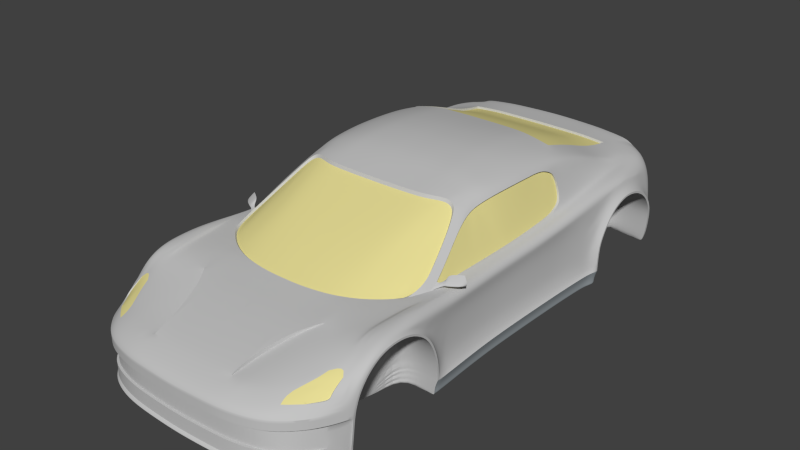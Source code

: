# Source: car4.blend  (saved by Blender 4.2.66; exported with 4.5.12 LTS)
import bpy
from mathutils import Matrix  # noqa: F401  (used for matrix-valued properties, if any)

bpy.ops.wm.read_factory_settings(use_empty=True)
scene = bpy.context.scene
scene.name = 'Scene'

# ---- materials (node trees are filled in below, after node groups)
mat_material___eeeeee___primary = bpy.data.materials.new('Material [#eeeeee] [primary]')
mat_material___eeeeee___primary.alpha_threshold = 0.0
mat_material___eeeeee___primary.use_transparent_shadow = False
mat_material___eeeeee___primary.diffuse_color = (0.5488, 0.5488, 0.5488, 1.0)
mat_material___eeeeee___primary.roughness = 0.5
mat_other___ffff00 = bpy.data.materials.new('other [#FFFF00]')
mat_other___ffff00.alpha_threshold = 0.0
mat_other___ffff00.use_transparent_shadow = False
mat_other___ffff00.diffuse_color = (0.8, 0.7246, 0.3039, 1.0)
mat_other___ffff00.roughness = 0.5
mat_other___ffff00.specular_intensity = 0.0
mat_metal___dddddd = bpy.data.materials.new('metal [#dddddd]')
mat_metal___dddddd.alpha_threshold = 0.0
mat_metal___dddddd.use_transparent_shadow = False
mat_metal___dddddd.diffuse_color = (0.3335, 0.3708, 0.3931, 1.0)
mat_metal___dddddd.roughness = 0.5
mat_metal___dddddd.specular_intensity = 1.0

# ---- material node trees

# ---- world
world_world = bpy.data.worlds.new('World'); scene.world = world_world
world_world.color = (0.05088, 0.05088, 0.05088)
world_world.use_sun_shadow = False
world_world.sun_shadow_jitter_overblur = 0.0
world_world.cycles.sampling_method = 'NONE'
world_world.cycles.sample_map_resolution = 256

# ---- meshes
me_chassis = bpy.data.meshes.new('chassis')
me_chassis.from_pydata([(0.8426, -1.036, 0.3357), (0.8426, -1.176, 0.3363), (0.8426, -1.331, 0.2571), (0.8426, -1.392, 0.1885), (0.8222, -1.445, -0.1783), (0.8438, -0.7681, 0.04228), (0.8426, -0.8205, 0.1906), (0.8426, -0.9133, 0.2835), (0.8079, 0.4462, 0.3487), (-0.0001149, -1.064, 0.3651), (-0.0005289, -1.314, 0.3225), (0.2924, -1.867, 0.05741), (0.8426, -1.44, 0.05535), (0.8752, 1.439, 0.1449), (0.8789, 0.7971, 0.04974), (0.8789, 1.37, 0.2416), (0.8789, 1.254, 0.314), (0.8789, 1.126, 0.3391), (0.8789, 0.8923, 0.2353), (0.8789, 0.8176, 0.1262), (-3.822e-06, -0.3002, 0.691), (1.403e-06, -0.003267, 0.7716), (-5.145e-05, 0.1895, 0.7895), (-6.182e-06, 0.5829, 0.7649), (0.7769, 0.7197, 0.4044), (0.7554, -0.2435, 0.3434), (0.7824, 0.9309, 0.4272), (-1.465e-05, -1.878, 0.05629), (0.8789, 0.7919, -0.08541), (0.8489, 0.8668, 0.2613), (0.8457, 1.489, 0.06898), (0.7635, 0.1727, 0.356), (0.376, -0.0004273, 0.7583), (0.7898, -1.545, -0.1774), (0.7656, -1.619, -0.1895), (-0.0004003, -1.522, 0.2755), (-0.0002718, -1.684, 0.229), (-0.0001432, -1.815, 0.1719), (0.2919, -1.039, 0.3658), (0.2919, -1.307, 0.3236), (0.292, -1.516, 0.2755), (0.2921, -1.676, 0.229), (0.2923, -1.807, 0.1719), (0.8344, -1.445, -0.08966), (0.8438, -0.7614, -0.06798), (0.1242, -1.064, 0.3651), (0.5923, -0.8705, 0.3658), (0.6812, -0.7263, 0.3658), (0.7226, -0.4651, 0.3527), (0.7915, -0.7263, 0.3527), (0.805, -0.9034, 0.3663), (0.7928, 0.4462, 0.3638), (0.8142, -0.2435, -0.06798), (0.8223, 0.1727, -0.06798), (0.7637, -0.6465, 0.3569), (0.7816, -0.4651, 0.3357), (0.7336, -0.2435, 0.351), (0.744, 0.1727, 0.3586), (0.7554, -0.4651, 0.3467), (0.7872, -0.6465, 0.3458), (0.7908, -1.032, 0.3773), (0.8125, -1.032, 0.3686), (0.8301, -1.032, 0.3508), (0.7939, -1.179, 0.3682), (0.8164, -1.179, 0.3596), (0.8313, -1.179, 0.3499), (0.6885, -1.64, 0.1724), (0.7709, 0.4462, 0.3741), (0.7843, 0.1727, 0.3457), (0.7848, -0.9034, 0.3773), (0.7301, -1.032, 0.3773), (0.7158, -1.179, 0.3682), (0.798, 0.5829, 0.379), (0.8377, -1.342, 0.2697), (0.8368, -1.468, 0.05632), (0.8268, -0.751, 0.04415), (0.8266, -0.806, 0.1999), (0.8286, -0.9034, 0.2974), (0.841, -0.7421, -0.06798), (0.8322, -0.7443, -0.0231), (0.837, -1.406, 0.1978), (0.8153, -1.48, -0.1783), (0.8279, -0.6465, -0.06798), (0.8197, -0.4651, -0.06798), (0.7951, 0.1727, 0.04922), (0.787, -0.2435, 0.04922), (0.7925, -0.4651, 0.04922), (0.8007, -0.6465, 0.04922), (0.8087, -0.7062, 0.04922), (0.8116, -0.7728, 0.2195), (0.833, -0.6962, -0.06798), (0.8166, -0.6987, -0.0192), (0.7778, -0.008915, 0.3396), (0.7971, -0.2435, -0.0192), (0.8027, -0.4651, -0.0192), (0.8109, -0.6465, -0.0192), (0.8053, 0.1727, -0.0192), (0.6972, -1.665, 0.1466), (0.6237, -1.744, 0.1454), (0.6159, -1.707, 0.1706), (0.5886, -1.588, 0.2259), (-8.535e-05, -1.852, 0.1468), (0.2923, -1.845, 0.1468), (0.4885, -1.3, 0.314), (0.4929, -1.493, 0.2637), (-0.0002075, -1.749, 0.2033), (0.5104, -1.694, 0.2019), (0.2922, -1.742, 0.2033), (0.4885, -1.047, 0.3614), (0.7181, -1.032, 0.3735), (0.6951, -1.179, 0.3613), (0.7009, -1.032, 0.3643), (0.688, -1.032, 0.3614), (0.6736, -1.179, 0.3555), (0.2919, -1.057, 0.3632), (0.4885, -1.179, 0.3481), (0.5013, -1.634, 0.223), (0.7963, -1.549, 0.129), (0.7872, -1.541, 0.1466), (0.6022, -1.643, 0.2019), (0.5196, -1.759, 0.1706), (0.2919, -1.182, 0.3434), (-0.0003219, -1.189, 0.3438), (0.7409, -0.9034, 0.3773), (0.7288, -0.9034, 0.376), (0.714, -0.9034, 0.3679), (0.7012, -0.9034, 0.3648), (0.7546, -0.806, 0.3706), (0.7314, -0.806, 0.3689), (0.7218, -0.8052, 0.367), (0.7703, -0.7263, 0.3638), (0.7761, -0.2435, 0.3352), (0.7918, 0.1727, 0.2135), (0.7836, -0.2435, 0.2033), (0.7891, -0.4651, 0.2069), (0.7974, -0.6465, 0.213), (0.4885, -0.9551, 0.3658), (0.3902, -1.004, 0.3658), (0.7627, -0.7263, 0.3638), (0.5852, -1.299, 0.323), (0.5852, -1.179, 0.3487), (0.5883, -1.04, 0.3614), (0.5903, -0.9034, 0.366), (0.75, -0.6465, 0.3569), (0.741, -0.7263, 0.3648), (0.703, -0.6465, 0.3627), (0.6507, -0.7931, 0.3658), (0.1242, -0.3002, 0.691), (0.376, -0.2831, 0.691), (0.4743, -0.2452, 0.6884), (0.5984, -0.008915, 0.691), (0.6115, 0.196, 0.6957), (0.8789, 0.7919, -0.06798), (0.8512, 0.7683, 0.04922), (0.8592, 0.7614, -0.06798), (0.8547, 0.7614, -0.0192), (0.8322, 0.7197, 0.04922), (0.8472, 0.7197, -0.06798), (0.8363, 0.7197, -0.0192), (0.8146, 0.4462, -0.0192), (0.8044, 0.4462, 0.04922), (0.8316, 0.4462, -0.06798), (0.8011, 0.4462, 0.2135), (0.8289, 0.7197, 0.2135), (0.2919, -0.2937, 0.691), (0.1242, -0.003267, 0.7716), (0.1241, 0.1895, 0.7895), (0.1241, 0.5829, 0.7653), (0.2919, 0.00321, 0.764), (0.2918, 0.196, 0.7818), (0.2919, 0.5829, 0.7601), (0.378, 0.196, 0.7705), (0.5143, 0.196, 0.7389), (0.5095, -0.00552, 0.7308), (0.6131, 0.3211, 0.6924), (0.7805, 1.127, 0.4395), (0.8086, 0.9309, 0.4161), (0.8093, 1.127, 0.4289), (0.8347, 1.127, 0.402), (0.8466, 1.127, 0.3694), (0.8476, 1.266, 0.342), (0.8487, 1.385, 0.2629), (0.8225, -0.7738, -0.1663), (0.848, 0.7831, 0.1369), (0.8225, -0.7738, -0.1852), (0.8059, -0.7614, -0.1908), (0.8438, -0.7738, -0.08541), (0.8438, -0.7738, -0.06798), (0.8344, -1.433, -0.08966), (0.8427, -1.429, 0.05271), (0.8427, -0.9203, 0.2731), (0.8427, -0.8308, 0.1836), (0.8438, -0.7803, 0.04059), (0.8222, -1.433, -0.1783), (0.8427, -1.382, 0.1814), (0.833, 0.8384, 0.2892), (0.8325, 1.28, 0.3784), (0.8275, 1.411, 0.291), (0.7697, 1.28, 0.4399), (0.7967, 1.28, 0.4239), (0.8233, 1.28, 0.3975), (0.76, 1.411, 0.4351), (0.7887, 1.411, 0.4115), (0.8131, 1.411, 0.3749), (0.7495, 1.491, 0.4286), (0.7785, 1.495, 0.3955), (0.8012, 1.497, 0.3501), (0.8487, 1.467, 0.1452), (0.8716, 1.464, 0.06932), (0.679, 1.545, 0.4489), (0.378, 1.592, 0.4942), (0.378, 1.626, 0.4867), (1.091e-05, 1.604, 0.4992), (1.091e-05, 1.639, 0.4944), (0.779, 1.582, 0.1244), (0.8185, 1.497, 0.2751), (0.1242, 1.653, 0.3455), (0.5342, 1.584, 0.479), (0.8455, 1.468, -0.1513), (0.8297, 1.497, 0.1773), (0.6411, -0.5571, 0.461), (0.7467, 1.127, 0.4434), (0.7392, 1.28, 0.4467), (0.5311, 1.506, 0.4843), (-2.949e-05, 0.4462, 0.7819), (0.1241, 0.4462, 0.7819), (0.2919, 0.4462, 0.7742), (-4.047e-05, 0.3211, 0.7889), (0.2918, 0.3211, 0.7813), (0.1241, 0.3211, 0.7889), (-1.21e-06, -0.1517, 0.734), (0.1242, -0.1517, 0.734), (0.2919, -0.1452, 0.7302), (0.376, -0.1418, 0.7273), (0.6131, 0.4462, 0.6887), (0.378, 0.3211, 0.7699), (0.5134, 0.3211, 0.7404), (0.378, 0.4462, 0.7629), (0.5164, 0.4462, 0.7333), (0.613, 0.5829, 0.6791), (0.0, 0.7197, 0.7425), (0.1242, 0.7197, 0.7425), (0.6176, 0.7197, 0.6611), (0.5151, 0.5829, 0.7198), (0.5151, 0.7197, 0.6989), (0.2919, 0.7197, 0.7391), (0.378, 0.5829, 0.749), (0.378, 0.7197, 0.7298), (1.091e-05, 1.52, 0.504), (0.378, 1.51, 0.499), (0.6217, 1.127, 0.5211), (0.627, 1.411, 0.4736), (0.6256, 1.28, 0.4861), (0.6195, 0.9309, 0.5981), (0.5095, -0.1328, 0.7062), (0.7467, 0.9309, 0.433), (0.7467, 0.7197, 0.4107), (0.7467, 0.4462, 0.3765), (0.7598, -0.008915, 0.3484), (0.8031, 0.7197, 0.3934), (0.8182, -0.008915, -0.06798), (0.7402, -0.008915, 0.3523), (0.791, -0.008915, 0.04922), (0.8012, -0.008915, -0.0192), (0.7853, -0.008915, 0.2084), (0.7786, 1.477, -0.1536), (0.6035, -0.1423, 0.6377), (0.5151, 1.127, 0.5589), (0.7062, 1.49, 0.4519), (0.5151, 1.28, 0.5152), (0.5151, 0.9309, 0.6358), (0.5151, 1.411, 0.4944), (0.7304, 1.411, 0.4506), (0.6727, -0.4971, 0.4579), (0.5941, -0.3838, 0.5693), (0.6273, -0.3327, 0.5661), (0.551, -0.2649, 0.6514), (0.5838, -0.2093, 0.6482), (0.694, -0.6017, 0.3912), (0.6692, -0.6755, 0.3944), (0.7079, -0.6103, 0.3607), (0.5783, -0.1423, 0.6696), (0.5169, -0.2437, 0.6745), (0.6428, 0.7197, 0.6292), (0.6655, 0.7197, 0.5758), (0.6652, 1.28, 0.4698), (0.6594, 1.127, 0.4909), (0.6412, 1.127, 0.5097), (0.6444, 0.9309, 0.5785), (0.6667, 0.9309, 0.5393), (0.729, 0.9309, 0.4411), (0.729, 0.7197, 0.4222), (0.7126, 0.9309, 0.4612), (0.7126, 0.7197, 0.453), (0.729, 1.127, 0.4472), (0.7216, 1.28, 0.4518), (0.7115, 1.127, 0.4542), (0.6236, -0.008915, 0.6591), (1.091e-05, 1.411, 0.5119), (0.378, 1.411, 0.5061), (0.6367, 0.196, 0.6638), (0.6382, 0.3211, 0.6606), (0.6382, 0.4462, 0.6568), (0.6382, 0.5829, 0.6472), (0.1242, 1.637, 0.4936), (0.7931, 1.571, 0.01269), (0.1242, 1.602, 0.4994), (0.1242, 1.517, 0.5042), (0.2919, 1.596, 0.4972), (0.2919, 1.512, 0.502), (0.2919, 1.631, 0.4899), (0.8045, 1.548, 0.1543), (0.2919, 1.411, 0.5095), (0.6803, 1.411, 0.463), (0.1242, 1.411, 0.5111), (0.7266, 1.547, 0.4185), (0.7576, 1.548, 0.3754), (0.7782, 1.55, 0.3216), (0.7953, 1.55, 0.2521), (0.705, 1.58, 0.4087), (0.7321, 1.584, 0.3572), (0.7502, 1.585, 0.294), (0.7648, 1.586, 0.2232), (0.6245, 1.615, 0.4352), (0.6686, 1.614, 0.3973), (0.7016, 1.615, 0.3427), (0.7421, 1.611, 0.2047), (0.7259, 1.613, 0.2747), (0.5792, 1.617, 0.4604), (0.5349, 1.62, 0.4721), (0.627, 1.496, 0.4683), (0.5765, 1.581, 0.4654), (0.627, 1.545, 0.4616), (1.091e-05, 1.655, 0.3463), (0.3844, 1.642, 0.3386), (0.7584, 1.607, 0.107), (0.8205, 1.538, 0.04599), (0.7741, 1.595, -0.00138), (0.8031, 1.543, -0.1341), (0.8172, 1.506, -0.1454), (0.7889, 1.571, -0.1081), (0.2919, 1.646, 0.3419), (0.6058, -0.2242, 0.6168), (0.378, 1.66, 0.3087), (1.091e-05, 1.672, 0.3012), (0.2919, 1.664, 0.3049), (0.1242, 1.67, 0.3004), (0.6545, 1.578, 0.442), (0.378, 1.694, 0.2955), (1.091e-05, 1.711, 0.2838), (0.2919, 1.703, 0.2875), (0.1242, 1.709, 0.283), (0.5347, 1.668, 0.3305), (0.4618, 1.651, 0.319), (0.4606, 1.683, 0.3094), (0.378, 1.694, 0.107), (1.091e-05, 1.711, 0.1114), (0.2919, 1.703, 0.107), (0.1242, 1.709, 0.1106), (0.4467, 1.683, 0.107), (0.6666, 1.632, 0.107), (0.5153, 1.671, 0.107), (0.5336, 1.671, 0.2984), (0.6822, 1.626, 0.2747), (0.4593, 1.683, 0.2979), (0.378, 1.694, 0.2047), (0.4467, 1.683, 0.2047), (0.2919, 1.703, 0.2047), (1.091e-05, 1.711, 0.2047), (0.1242, 1.709, 0.2047), (0.6735, 1.628, 0.2047), (0.5238, 1.671, 0.2047), (0.6619, 1.635, -0.0473), (0.5153, 1.686, 0.005006), (0.378, 1.711, 0.02335), (1.091e-05, 1.727, 0.02688), (0.2919, 1.719, 0.02516), (0.1242, 1.726, 0.02626), (0.5153, 1.686, -0.01159), (0.378, 1.711, 0.006752), (1.091e-05, 1.727, 0.01029), (0.2919, 1.719, 0.008568), (0.1242, 1.726, 0.009667), (0.6619, 1.635, -0.0639), (0.4467, 1.701, 0.01677), (0.4467, 1.701, 0.0001706), (0.5919, 1.664, -0.01829), (0.5919, 1.664, -0.03489), (0.5956, 1.654, 0.107), (0.6076, 1.651, 0.2866), (0.6015, 1.652, 0.2047), (0.5153, 1.66, -0.01159), (0.378, 1.682, 0.006752), (1.091e-05, 1.698, 0.01029), (0.2919, 1.69, 0.008568), (0.1242, 1.697, 0.009667), (0.6619, 1.614, -0.0639), (0.4467, 1.673, 0.0001706), (0.5919, 1.637, -0.03489), (0.5192, 1.485, -0.1035), (0.3819, 1.485, -0.06714), (0.0, 1.485, -0.06714), (0.3819, 1.291, -0.1312), (0.128, 1.485, -0.06714), (0.6657, 1.485, -0.1459), (0.4505, 1.485, -0.07692), (0.5957, 1.485, -0.1294), (0.7752, 0.5829, 0.3901), (0.8066, -0.7263, 0.3376), (0.8237, 0.5829, -0.0192), (0.8385, 0.5829, -0.06798), (0.811, 0.5829, 0.2135), (0.8151, 0.5829, 0.04922), (0.7467, 0.5829, 0.3936), (0.729, 0.5829, 0.4071), (0.7126, 0.5829, 0.4404), (0.6609, 0.5829, 0.5938), (0.5352, 1.64, 0.3378), (0.5941, 1.65, 0.3562), (-0.0003792, 1.696, 0.1114), (0.2915, 1.688, 0.107), (0.1238, 1.694, 0.1106), (0.2915, 1.688, 0.2047), (-0.0003792, 1.696, 0.2047), (0.1238, 1.694, 0.2047), (0.8438, 1.478, -0.04232), (0.8214, 1.522, -0.0497), (0.7832, 1.586, -0.05472), (0.7982, 1.56, -0.05468), (0.8628, 1.468, -0.04101), (1.091e-05, 1.639, 0.4083), (0.5943, 1.626, 0.3612), (1.091e-05, 1.632, 0.4643), (0.385, 1.62, 0.4567), (0.3859, 1.627, 0.4006), (0.2919, 1.624, 0.4599), (0.2919, 1.631, 0.4038), (0.1242, 1.638, 0.4075), (0.1242, 1.63, 0.4636), (0.1461, -1.813, 0.1719), (0.1459, -1.682, 0.229), (0.1458, -1.521, 0.2755), (0.1457, -1.313, 0.3231), (0.1458, -1.188, 0.3436), (0.1461, -1.851, 0.1468), (0.146, -1.748, 0.2033), (0.6957, -1.706, -0.1891), (0.1462, -1.874, 0.05686), (0.1231, 0.7155, 0.7275), (0.0, 0.7155, 0.7275), (0.2909, 0.7155, 0.7241), (0.377, 0.7155, 0.7148), (0.514, 0.7155, 0.6839), (0.514, 1.123, 0.5439), (0.514, 1.276, 0.5002), (0.514, 0.9268, 0.6208), (0.514, 1.407, 0.4794), (0.2909, 1.407, 0.4945), (0.377, 1.407, 0.4911), (0.1231, 0.9268, 0.6685), (8.516e-07, 0.9268, 0.6685), (0.2909, 0.9268, 0.661), (0.377, 0.9268, 0.6518), (0.1231, 1.123, 0.5875), (8.516e-07, 1.123, 0.5875), (0.2909, 1.123, 0.5841), (0.377, 1.123, 0.5748), (0.1231, 1.276, 0.5246), (0.2909, 1.276, 0.5246), (8.516e-07, 1.276, 0.5246), (0.377, 1.276, 0.5195), (0.1231, 1.407, 0.4961), (-3.406e-06, 1.407, 0.4969), (-0.0001149, -1.052, 0.353), (-3.822e-06, -0.3085, 0.6701), (0.2948, -1.027, 0.3537), (0.1242, -1.052, 0.353), (0.5871, -0.8634, 0.3537), (0.4861, -0.9457, 0.3537), (0.3904, -0.9935, 0.3537), (0.6439, -0.7881, 0.3537), (0.1242, -0.3085, 0.6701), (0.3766, -0.2919, 0.6701), (0.4723, -0.255, 0.6701), (0.2948, -0.3022, 0.6701), (0.6345, -0.5585, 0.4463), (0.5888, -0.3899, 0.5517), (0.5469, -0.2742, 0.6315), (0.6619, -0.6737, 0.3815), (0.5137, -0.2535, 0.6541), (0.729, 0.4462, 0.39), (0.716, -0.2435, 0.3597), (0.7226, -0.008915, 0.3619), (0.7274, 0.1727, 0.3709), (0.5895, -0.1423, 0.6377), (0.6588, -0.4971, 0.4579), (0.6133, -0.3327, 0.5661), (0.68, -0.6017, 0.3912), (0.6939, -0.6103, 0.3607), (0.6096, -0.008915, 0.6591), (0.6227, 0.196, 0.6638), (0.6243, 0.3211, 0.6606), (0.6243, 0.4462, 0.6568), (0.5918, -0.2242, 0.6168), (0.7151, 0.4462, 0.39), (0.8284, -0.2435, -0.08541), (0.8366, 0.1727, -0.08541), (0.8459, -0.7421, -0.08541), (0.8422, -0.6465, -0.08541), (0.834, -0.4651, -0.08541), (0.8438, -0.6962, -0.08541), (0.8718, 0.7614, -0.08541), (0.8615, 0.7197, -0.08541), (0.8459, 0.4462, -0.08541), (0.8325, -0.008915, -0.08541), (0.8528, 0.5829, -0.08541), (0.8117, -0.2435, -0.1303), (0.8199, 0.1727, -0.1303), (0.8225, -0.7614, -0.1852), (0.8255, -0.6465, -0.1303), (0.8172, -0.4651, -0.1303), (0.8225, -0.7614, -0.1663), (0.8568, 0.7614, -0.1303), (0.8448, 0.7197, -0.1303), (0.8292, 0.4462, -0.1303), (0.8158, -0.008915, -0.1303), (0.836, 0.5829, -0.1303), (0.8071, -0.2435, -0.1663), (0.8153, 0.1727, -0.1663), (0.8209, -0.6465, -0.1663), (0.8127, -0.4651, -0.1663), (0.827, -0.7614, -0.1303), (0.8522, 0.7614, -0.1663), (0.8402, 0.7197, -0.1663), (0.8246, 0.4462, -0.1663), (0.8112, -0.008915, -0.1663), (0.8315, 0.5829, -0.1663), (0.8071, -0.2435, -0.1852), (0.8153, 0.1727, -0.1852), (0.8291, -0.7421, -0.1303), (0.8209, -0.6465, -0.1852), (0.8127, -0.4651, -0.1852), (0.8246, -0.7421, -0.1663), (0.8522, 0.7614, -0.1852), (0.8402, 0.7197, -0.1852), (0.8246, 0.4462, -0.1852), (0.8112, -0.008915, -0.1852), (0.8315, 0.5829, -0.1852), (0.8407, 0.8046, -0.1908), (0.8407, 0.7919, -0.1908), (0.8593, 0.7919, -0.1852), (0.8438, -0.7614, -0.08541), (0.8246, -0.7421, -0.1852), (0.8059, -0.7421, -0.1908), (0.8039, -0.6962, -0.1908), (0.7968, -0.4651, 0.3206), (0.8023, -0.6465, 0.3307), (0.7994, 0.1727, 0.3306), (0.8132, 0.5829, 0.3639), (0.793, -0.008915, 0.3244), (0.7912, -0.2435, 0.3201), (0.8182, 0.7197, 0.3783), (0.8159, 0.4462, 0.3272), (0.8146, -0.7263, 0.3161), (0.8047, -0.4651, 0.2991), (0.8103, -0.6465, 0.3092), (0.8063, 0.1727, 0.3091), (0.8211, 0.5829, 0.3424), (0.7998, -0.008915, 0.303), (0.7981, -0.2435, 0.2986), (0.8261, 0.7197, 0.3568), (0.8111, 0.4462, 0.3018), (0.8131, -0.7263, 0.2888), (0.7999, -0.4651, 0.2736), (0.8085, -0.6465, 0.2838), (0.8026, 0.1727, 0.2837), (0.8191, 0.5829, 0.3169), (0.7961, -0.008915, 0.2775), (0.7944, -0.2435, 0.2731), (0.8257, 0.7197, 0.3313), (0.8201, -0.9034, 0.3512), (0.8281, -0.9034, 0.3297), (0.8249, 1.127, 0.4172), (0.8237, 0.9309, 0.401), (0.8316, 0.9309, 0.3795), (0.8789, 0.9626, 0.2913), (0.8482, 0.952, 0.3267), (0.8343, 0.9326, 0.3606), (0.8789, 1.036, 0.3243), (0.8475, 1.028, 0.3577), (0.8348, 1.017, 0.3931), (0.8427, -1.323, 0.2476), (0.8427, -1.174, 0.3241), (0.8427, -1.039, 0.3235), (0.8055, -0.7738, -0.1908), (0.8055, -0.7738, -0.1663), (0.8055, -0.7738, -0.1303), (0.8055, -0.7738, -0.08541), (0.8055, -0.7738, -0.06798), (0.8001, -1.433, -0.08966), (0.8044, -1.428, 0.05271), (0.8044, -0.9203, 0.2731), (0.8044, -0.8308, 0.1836), (0.8055, -0.7803, 0.04059), (0.8044, -1.433, -0.1783), (0.8044, -1.382, 0.181), (0.8044, -1.323, 0.2475), (0.8044, -1.174, 0.3241), (0.8044, -1.039, 0.3235), (0.8754, 1.421, 0.1415), (0.8789, 0.8095, 0.05085), (0.8789, 1.355, 0.2337), (0.8789, 1.245, 0.3027), (0.8789, 1.123, 0.3266), (0.8789, 0.9003, 0.2277), (0.8789, 0.8291, 0.1238), (0.8789, 0.8046, -0.08541), (0.8789, 0.8046, -0.06798), (0.872, 1.445, 0.06932), (0.8471, 1.449, -0.1513), (0.8635, 1.449, -0.04101), (0.8593, 0.7919, -0.1663), (0.8639, 0.7919, -0.1303), (0.8789, 0.9673, 0.2811), (0.8789, 1.037, 0.3125), (0.2924, -1.843, 0.04394), (-1.465e-05, -1.853, 0.0428), (0.1462, -1.85, 0.04339), (0.5096, -1.805, 0.0421), (0.6916, -1.68, 0.04163), (0.618, -1.745, 0.04163), (0.7526, -1.613, -0.1775), (0.6895, -1.696, -0.1775), (0.1462, -1.864, -0.1899), (-1.465e-05, -1.868, -0.1905), (0.5096, -1.819, -0.1901), (0.2924, -1.857, -0.1894), (0.6218, -1.771, -0.1891), (0.8426, -1.445, -0.1901), (0.8072, -1.555, -0.1896), (0.8368, -1.48, -0.1901), (0.8427, -1.433, -0.1901), (0.5096, -1.804, -0.1749), (-1.465e-05, -1.853, -0.1753), (0.1462, -1.849, -0.1747), (0.4088, -1.501, 0.257), (0.3941, -1.662, 0.2189), (0.2924, -1.842, -0.1742), (0.6209, -1.76, -0.1749), (0.7656, -1.619, -0.1968), (0.6957, -1.706, -0.1965), (0.1462, -1.864, -0.1971), (-1.465e-05, -1.868, -0.1976), (0.5096, -1.819, -0.1972), (0.2924, -1.857, -0.1965), (0.6218, -1.771, -0.1964), (0.8426, -1.445, -0.1972), (0.8072, -1.555, -0.1969), (0.8368, -1.48, -0.1972), (0.8427, -1.433, -0.1972), (-5.935e-05, -0.68, 0.5189), (0.3835, -0.6427, 0.5192), (0.1242, -0.68, 0.5189), (0.2948, -0.6648, 0.5192), (0.5203, -0.5672, 0.5103), (0.8384, 0.7916, 0.2135), (-5e-05, -1.869, 0.1295), (0.3943, -1.847, 0.1288), (0.3941, -1.728, 0.2027), (0.3942, -1.831, 0.1461), (0.3942, -1.793, 0.1713), (0.3902, -1.304, 0.3236), (0.3902, -1.181, 0.3457), (0.3902, -1.052, 0.3623), (0.3943, -1.853, 0.1168), (0.2924, -1.861, 0.1295), (0.6271, -1.759, 0.1281), (0.759, -1.179, 0.3717), (0.7605, -1.032, 0.3808), (0.5248, -1.796, 0.1454), (0.7628, -0.9034, 0.3808), (0.8044, -1.433, -0.1972), (0.5096, -1.752, -0.1972), (0.1462, -1.869, 0.1295), (0.3915, -1.833, 0.04394), (0.401, -1.844, -0.1897), (0.401, -1.829, -0.1745), (0.5273, -1.819, 0.116), (0.6284, -1.766, 0.1163), (0.7656, -1.552, -0.1968), (0.527, -1.812, 0.1281), (0.401, -1.844, -0.1969), (0.1462, -1.796, -0.1971), (-1.465e-05, -1.8, -0.1976), (0.2924, -1.789, -0.1965), (0.401, -1.776, -0.1969), (0.1242, 1.67, 0.3004), (0.2919, 1.664, 0.3049), (1.091e-05, 1.672, 0.3012), (0.4318, 1.62, 0.4567), (0.5923, 1.612, 0.4225), (0.6216, 1.612, 0.3974), (0.5623, 1.613, 0.4393), (0.5329, 1.615, 0.447), (0.4306, 1.64, 0.3386), (0.4845, 1.636, 0.3455), (0.5331, 1.629, 0.3579), (0.5723, 1.62, 0.3735), (0.4312, 1.626, 0.4006), (0.7885, -0.2435, -0.1908), (0.7967, 0.1727, -0.1908), (0.8023, -0.6465, -0.1908), (0.794, -0.4651, -0.1908), (0.8216, 0.7197, -0.1908), (0.806, 0.4462, -0.1908), (0.7926, -0.008915, -0.1908), (0.8128, 0.5829, -0.1908), (0.8225, -0.6962, -0.1852), (0.8225, -0.6962, -0.1663), (0.8271, -0.6962, -0.1303), (0.6957, -1.639, -0.1965), (0.8326, 1.421, 0.1415), (0.6218, -1.703, -0.1964), (0.836, 0.8095, 0.05085), (0.7952, -1.476, -0.1972), (0.836, 1.355, 0.2337), (0.836, 1.245, 0.3027), (0.836, 1.123, 0.3266), (0.836, 0.9003, 0.2277), (0.836, 0.8291, 0.1238), (0.836, 0.8046, -0.06798), (0.8291, 1.445, 0.06932), (0.8042, 1.449, -0.1551), (0.8207, 1.449, -0.04101), (0.836, 0.8046, -0.1663), (0.836, 0.9673, 0.2811), (0.836, 1.037, 0.3125), (0.8336, 0.7614, -0.1908), (0.6992, -0.4651, 0.3601), (0.7672, 0.3094, 0.365), (0.7886, 0.3094, 0.3548), (0.7998, 0.3094, 0.04922), (0.827, 0.3094, -0.06798), (0.7964, 0.3094, 0.2135), (0.81, 0.3094, -0.0192), (0.7467, 0.3094, 0.3675), (0.729, 0.3094, 0.3805), (0.8413, 0.3094, -0.08541), (0.8245, 0.3094, -0.1303), (0.82, 0.3094, -0.1663), (0.82, 0.3094, -0.1852), (0.8037, 0.3094, 0.3397), (0.8111, 0.3094, 0.3182), (0.8069, 0.3094, 0.2927), (0.8013, 0.3094, -0.1908), (0.7134, 0.1727, 0.3709), (0.702, -0.2435, 0.3597), (0.7086, -0.008915, 0.3619), (0.7151, 0.3094, 0.3805), (0.7208, 0.5145, 0.4084), (0.6495, 0.5145, 0.6341), (0.6986, 0.5829, 0.4404), (0.6469, 0.5829, 0.5938), (0.7068, 0.5145, 0.4084), (0.6356, 0.5145, 0.6341), (0.8022, -1.552, 0.117), (0.7516, -1.636, 0.117), (0.7082, -1.689, 0.117), (0.8426, -1.424, 0.1146), (0.8427, -1.413, 0.1101), (0.8044, -1.413, 0.11), (0.7034, -1.68, 0.129), (0.7252, -1.594, 0.1724), (0.5852, -1.469, 0.2673), (0.737, -1.617, 0.1466), (0.7453, -1.629, 0.129), (0.8124, -1.47, 0.172), (0.8009, -1.361, 0.2774), (0.8234, -1.351, 0.2757), (0.8023, -1.459, 0.2055), (0.766, -1.383, 0.2723), (0.7674, -1.503, 0.2055), (0.6748, -1.589, 0.2038), (0.8426, -1.268, 0.3021), (0.8351, -1.276, 0.3156), (0.8427, -1.263, 0.2911), (0.8044, -1.263, 0.2911), (0.7977, -1.285, 0.3312), (0.8202, -1.28, 0.3263), (0.7628, -1.29, 0.3289), (0.7102, -1.417, 0.2711), (0.707, -1.294, 0.3276), (0.7109, -1.484, 0.2375), (0.7421, -1.622, 0.04163), (0.7896, -1.549, 0.04163), (0.2922, -1.676, 0.2122), (0.3432, -1.735, 0.203), (0.3432, -1.669, 0.216), (0.3903, -1.304, 0.3058), (0.3578, -1.508, 0.2508), (0.4412, -1.3, 0.3108), (0.8111, -1.441, 0.2055), (0.8278, -1.419, 0.2038), (0.8022, -1.552, 0.05632), (0.7516, -1.636, 0.05632), (0.7082, -1.689, 0.05632), (0.8153, -1.48, -0.08966), (0.7898, -1.545, -0.08877), (0.6895, -1.696, -0.08888), (0.7526, -1.613, -0.08888), (0.1462, -1.849, -0.08611), (-1.465e-05, -1.853, -0.08664), (0.401, -1.829, -0.08593), (0.2924, -1.842, -0.08557), (0.5096, -1.804, -0.08629), (0.6209, -1.76, -0.08629), (0.8367, -1.44, 0.04065), (0.8285, -1.445, -0.08966), (0.8253, -1.468, 0.04163), (0.8368, -1.451, 0.1156), (0.8278, -1.46, 0.1438), (0.827, -0.7738, -0.1303), (0.1462, -1.874, 0.1168), (-1.465e-05, -1.878, 0.1163), (0.2924, -1.867, 0.1174), (0.6284, -1.766, 0.05632), (0.5273, -1.819, 0.05602), (0.3943, -1.853, 0.05679), (0.8593, 0.8046, -0.1852), (0.8593, 0.8046, -0.1663), (0.8639, 0.8046, -0.1303), (-1.463e-05, -1.433, -0.1976), (0.3819, -1.433, -0.1969), (0.6957, -1.433, -0.1965), (0.5793, -1.433, -0.1969), (-1.463e-05, -0.7738, -0.1976), (0.3819, -0.7738, -0.1969), (0.5792, -0.7738, -0.1964), (-1.463e-05, -0.2435, -0.1976), (0.3819, -0.2435, -0.1969), (0.5792, -0.2435, -0.1964), (-1.463e-05, 0.3094, -0.1976), (0.3819, 0.3094, -0.1969), (0.5792, 0.3094, -0.1964), (-1.463e-05, 0.8046, -0.1976), (0.5792, 0.8046, -0.1964), (0.0, 1.291, -0.1312), (0.3819, 1.056, -0.166), (0.0, 1.056, -0.166), (0.3819, 0.8046, -0.1976), (0.5792, 1.056, -0.1649), (0.5792, 1.291, -0.1301), (0.5792, 1.421, 0.1358), (0.5792, 0.8095, 0.04517), (0.5792, 1.355, 0.228), (0.5792, 1.245, 0.297), (0.5792, 1.123, 0.3209), (0.5792, 0.9003, 0.222), (0.5792, 0.8291, 0.1181), (0.5792, 0.8046, -0.07367), (0.5792, 1.445, 0.06364), (0.5792, 1.449, -0.1298), (0.5792, 1.449, -0.04669), (0.5792, 0.9673, 0.2754), (0.5792, 1.037, 0.3068), (0.7378, -0.6111, 0.3795), (0.7287, -0.5663, 0.4081), (0.7426, -0.5749, 0.3776), (0.7524, -0.6226, 0.3801), (0.7371, -0.5472, 0.4281), (0.7605, -0.5616, 0.3768), (0.82, -0.5775, 0.3789), (0.8049, -0.5029, 0.4264), (0.828, -0.5172, 0.3756), (0.8341, -0.5192, 0.3937), (0.2924, -1.827, 0.04394), (-1.465e-05, -1.837, 0.0428), (0.1462, -1.834, 0.04339), (0.5096, -1.789, 0.0421), (0.6916, -1.664, 0.04163), (0.618, -1.729, 0.04163), (0.3915, -1.817, 0.04394), (0.7421, -1.606, 0.04163), (0.7224, -1.591, 0.1724), (0.6895, -1.68, -0.08888), (0.7526, -1.597, -0.08888), (0.1462, -1.833, -0.08611), (-1.465e-05, -1.837, -0.08664), (0.401, -1.813, -0.08593), (0.2924, -1.826, -0.08557), (0.5096, -1.788, -0.08629), (0.6209, -1.744, -0.08629), (0.7617, -1.496, 0.2055), (0.7096, -1.556, 0.2038), (0.7722, -1.522, 0.1826), (0.7676, -1.539, 0.1724), (0.7623, -1.532, 0.1724), (0.7665, -1.515, 0.1826), (0.7743, -1.529, 0.1729), (0.5792, -1.103, -0.1967), (0.5793, -0.7738, -0.1659), (0.5793, -0.7738, -0.1299), (0.5793, -0.7738, -0.08505), (0.5793, -0.7738, -0.06762), (0.5793, -1.433, -0.08929), (0.5793, -1.428, 0.05307), (0.5793, -0.9203, 0.2735), (0.5793, -0.8308, 0.184), (0.5793, -0.7803, 0.04095), (0.5793, -1.433, -0.178), (0.5793, -1.382, 0.1813), (0.5793, -1.323, 0.2479), (0.5793, -1.174, 0.3244), (0.5793, -1.039, 0.3239), (0.5793, -1.413, 0.1104), (0.5793, -1.263, 0.2914), (0.3316, -1.452, 0.264), (0.3008, -1.582, 0.2321), (0.3007, -1.582, 0.2561), (0.3316, -1.452, 0.2898), (0.3021, -1.45, 0.2906), (0.2921, -1.516, 0.2755)], [], [(445, 439, 42, 107), (441, 440, 41, 40), (442, 441, 40, 39), (54, 130, 49, 59), (69, 60, 61, 50), (263, 93, 52, 260), (127, 69, 130), (258, 31, 57, 261), (739, 31, 68, 740), (24, 407, 72, 259), (61, 60, 63, 64), (62, 61, 64, 65), (31, 258, 92, 68), (667, 674, 687, 690), (677, 678, 70, 71), (407, 67, 51, 72), (62, 65, 1, 0), (783, 1, 65, 784), (5, 44, 79, 75), (0, 7, 77, 62), (157, 410, 515, 512), (7, 6, 76, 77), (6, 5, 75, 76), (3, 2, 73, 80), (94, 95, 82, 83), (93, 94, 83, 52), (133, 134, 86, 85), (134, 135, 87, 86), (264, 133, 85, 262), (75, 79, 91, 88), (79, 78, 90, 91), (76, 75, 88, 89), (26, 24, 259, 176), (85, 86, 94, 93), (86, 87, 95, 94), (262, 85, 93, 263), (95, 87, 88, 91), (131, 55, 555, 560), (89, 88, 135), (690, 687, 688, 676), (103, 104, 773, 139), (106, 120, 99, 119), (99, 98, 97, 66), (679, 690, 676, 98), (439, 444, 102, 42), (796, 670, 668), (796, 42, 670), (440, 445, 107, 41), (673, 114, 121, 672), (71, 70, 109, 110), (797, 646, 645, 799), (139, 140, 115, 103), (775, 766, 765, 117), (670, 669, 679, 120), (669, 667, 690, 679), (116, 106, 119, 100), (672, 121, 39, 671), (45, 122, 443), (141, 108, 115, 140), (45, 121, 114), (45, 9, 122), (45, 114, 38), (442, 443, 122, 10), (112, 111, 125, 126), (111, 109, 124, 125), (109, 70, 123, 124), (126, 125, 128, 129), (678, 60, 69, 680), (130, 69, 50, 49), (92, 131, 560, 559), (88, 87, 135), (136, 137, 108), (137, 38, 114), (137, 114, 673), (112, 141, 140, 113), (774, 775, 117, 118), (781, 894, 898, 776, 779), (120, 679, 98, 99), (100, 773, 104, 116), (136, 141, 142), (136, 108, 141), (126, 142, 141, 112), (46, 136, 142), (126, 46, 142), (130, 138, 127), (54, 138, 130), (126, 129, 46), (129, 47, 146), (129, 128, 144), (145, 143, 280), (47, 129, 144), (46, 129, 146), (143, 145, 47, 144), (58, 143, 54), (25, 56, 48, 58), (152, 155, 154), (152, 14, 153, 155), (154, 155, 158, 157), (155, 153, 156, 158), (411, 162, 160, 412), (743, 741, 160, 162), (744, 742, 161, 159), (741, 744, 159, 160), (230, 231, 165, 21), (21, 165, 166, 22), (224, 225, 167, 23), (231, 232, 168, 165), (165, 168, 169, 166), (225, 226, 170, 167), (32, 168, 232, 233), (171, 169, 168, 32), (151, 172, 173, 150), (172, 171, 32, 173), (277, 282, 276), (233, 232, 164, 148), (258, 25, 131, 92), (26, 176, 177, 175), (19, 18, 29, 183), (588, 17, 179, 589), (5, 6, 191, 192), (16, 15, 181, 180), (17, 16, 180, 179), (14, 19, 183, 153), (6, 7, 190, 191), (2, 3, 194, 591), (783, 2, 591, 785), (0, 1, 592, 593), (43, 4, 193, 188), (768, 12, 189, 769), (44, 5, 192, 187), (7, 0, 593, 190), (29, 665, 183), (570, 579, 587, 584), (163, 665, 195), (180, 181, 197, 196), (29, 195, 665), (163, 183, 665), (179, 180, 196, 178), (589, 179, 178, 590), (412, 409, 158, 156), (409, 410, 157, 158), (175, 177, 199, 198), (199, 582, 200), (198, 199, 202, 201), (199, 200, 203, 202), (196, 200, 178), (201, 202, 205, 204), (202, 203, 206, 205), (13, 208, 30, 207), (15, 13, 207, 181), (306, 304, 213, 212), (203, 196, 197), (206, 203, 197, 215), (203, 200, 196), (197, 181, 207, 219), (215, 197, 219), (279, 278, 273, 220), (220, 273, 275, 274), (175, 198, 222, 221), (26, 255, 256, 24), (204, 315, 209, 268), (229, 166, 169, 228), (166, 229, 227, 22), (225, 229, 228, 226), (229, 225, 224, 227), (147, 164, 232, 231), (20, 147, 231, 230), (171, 172, 236, 235), (169, 171, 235, 228), (235, 236, 238, 237), (236, 174, 234, 238), (228, 235, 237, 226), (172, 151, 174, 236), (23, 167, 241, 240), (226, 237, 246, 170), (238, 234, 239, 243), (243, 239, 242, 244), (167, 170, 245, 241), (243, 244, 247, 246), (238, 243, 246, 237), (148, 149, 233), (170, 246, 247, 245), (308, 306, 307, 309), (309, 307, 314, 312), (210, 249, 223, 217), (282, 277, 254), (175, 221, 255, 26), (201, 204, 268, 272), (313, 272, 268), (84, 262, 263, 96), (132, 264, 262, 84), (25, 258, 261, 56), (96, 263, 260, 53), (58, 54, 59, 55), (150, 281, 266, 297), (306, 212, 248, 307), (250, 267, 270, 253), (250, 252, 269, 267), (242, 253, 270, 244), (458, 470, 454, 456), (198, 201, 272, 222), (274, 275, 277, 276), (150, 254, 281), (47, 145, 278, 279), (47, 279, 146), (280, 278, 866, 867), (149, 254, 233), (149, 282, 254), (254, 277, 281), (173, 32, 233, 254), (407, 413, 257, 67), (242, 283, 288, 253), (283, 284, 289, 288), (253, 288, 287, 250), (288, 289, 286, 287), (285, 287, 286), (292, 296, 286, 289), (256, 255, 290, 291), (291, 290, 292, 293), (284, 293, 292, 289), (255, 221, 294, 290), (286, 296, 285), (221, 222, 295, 294), (222, 272, 295), (296, 295, 285), (295, 313, 285), (292, 290, 294, 296), (223, 249, 299, 271), (239, 234, 302, 303), (234, 174, 301, 302), (174, 151, 300, 301), (151, 150, 297, 300), (242, 239, 303, 283), (304, 306, 308, 310), (245, 247, 451, 450), (270, 267, 453, 455), (247, 244, 452, 451), (244, 270, 455, 452), (299, 312, 457, 458), (241, 245, 450, 448), (267, 269, 454, 453), (312, 314, 471, 457), (271, 299, 458, 456), (240, 241, 448, 449), (314, 298, 472, 471), (249, 309, 312, 299), (307, 248, 298, 314), (210, 211, 310, 308), (425, 30, 208), (210, 308, 309, 249), (294, 295, 296), (287, 252, 250), (295, 272, 313), (206, 215, 318, 317), (204, 205, 316, 315), (205, 206, 317, 316), (317, 318, 322, 321), (315, 316, 320, 319), (316, 317, 321, 320), (209, 315, 319), (326, 327, 321, 322), (321, 327, 325, 320), (320, 325, 324, 319), (324, 323, 319), (319, 323, 347), (211, 210, 217, 329), (251, 313, 268, 330), (271, 251, 330, 223), (268, 209, 330), (330, 332, 223), (328, 329, 217, 331), (328, 331, 323), (332, 209, 347), (330, 209, 332), (332, 331, 223), (223, 331, 217), (322, 318, 311, 214), (214, 311, 336, 305), (437, 436, 341, 216), (30, 219, 207), (335, 214, 305, 337), (318, 215, 219, 311), (326, 322, 214, 335), (430, 437, 216, 333), (436, 434, 334, 341), (311, 219, 30, 336), (428, 338, 340), (428, 426, 339, 338), (426, 425, 218, 339), (266, 281, 277), (277, 275, 342), (266, 277, 342), (345, 343, 348, 350), (344, 346, 351, 349), (346, 345, 350, 351), (331, 332, 347), (323, 331, 347), (343, 353, 354, 348), (209, 319, 347), (367, 365, 355, 357), (369, 367, 422, 424), (368, 369, 424, 423), (325, 363, 389), (390, 389, 363, 370), (371, 361, 359, 366), (341, 334, 343, 697), (362, 354, 352), (364, 354, 362), (348, 354, 364), (327, 363, 325), (366, 359, 355, 365), (364, 366, 365, 348), (362, 371, 366, 364), (388, 390, 370, 360), (351, 350, 367, 369), (349, 351, 369, 368), (350, 348, 365, 367), (326, 370, 363, 327), (335, 360, 370, 326), (356, 358, 377, 375), (358, 357, 376, 377), (357, 355, 374, 376), (376, 374, 379, 381), (375, 377, 382, 380), (377, 376, 381, 382), (384, 385, 379, 374), (373, 378, 385, 384), (386, 387, 378, 373), (372, 383, 387, 386), (359, 361, 373, 384), (361, 371, 390, 388), (371, 362, 389, 390), (361, 388, 386, 373), (386, 388, 360, 372), (372, 360, 337), (427, 340, 372), (372, 340, 383), (387, 383, 396, 398), (378, 387, 398, 391), (385, 378, 391, 397), (381, 379, 392, 394), (380, 382, 395, 393), (382, 381, 394, 395), (379, 385, 397, 392), (396, 340, 338), (396, 383, 340), (398, 396, 404, 406), (391, 398, 406, 399), (397, 391, 399, 405), (394, 392, 400), (393, 395, 403, 401), (394, 403, 395), (392, 397, 405, 400), (218, 265, 339), (339, 265, 338), (265, 404, 338), (396, 338, 404), (82, 95, 91, 90), (24, 256, 413, 407), (159, 161, 410, 409), (160, 159, 409, 412), (163, 411, 412, 156), (25, 58, 55, 131), (284, 416, 415, 293), (413, 256, 291, 414), (414, 291, 293, 415), (283, 303, 416, 284), (355, 359, 384, 374), (418, 325, 389), (362, 418, 389), (438, 435, 436, 437), (324, 325, 418), (435, 433, 434, 436), (287, 285, 252), (432, 438, 437, 430), (423, 424, 421, 419), (424, 422, 420, 421), (336, 30, 425, 426), (367, 357, 420, 422), (358, 356, 419, 421), (357, 358, 421, 420), (305, 336, 426, 428), (337, 305, 428, 427), (218, 425, 429), (425, 208, 429), (323, 324, 701, 700), (328, 323, 700, 702), (352, 418, 362), (418, 431, 324), (352, 417, 431, 418), (329, 328, 702, 703), (329, 703, 699), (353, 343, 704), (417, 353, 705), (310, 211, 433, 435), (431, 417, 706, 707), (450, 451, 462, 461), (39, 121, 443, 442), (36, 105, 445, 440), (37, 101, 444, 439), (10, 35, 441, 442), (35, 36, 440, 441), (105, 37, 439, 445), (447, 27, 626, 627), (448, 450, 461, 459), (449, 448, 459, 460), (451, 452, 455, 462), (461, 462, 466, 465), (459, 461, 465, 463), (460, 459, 463, 464), (462, 455, 453, 466), (465, 466, 470, 468), (463, 465, 468, 467), (464, 463, 467, 469), (466, 453, 454, 470), (467, 471, 472, 469), (251, 252, 285, 313), (251, 271, 269, 252), (457, 468, 470, 458), (467, 468, 457, 471), (136, 46, 477, 478), (164, 147, 481, 484), (220, 274, 486, 485), (9, 45, 476, 473), (137, 136, 478, 479), (276, 282, 489, 487), (149, 148, 482, 483), (147, 20, 474, 481), (274, 276, 487, 486), (46, 146, 480, 477), (146, 279, 488, 480), (38, 137, 479, 475), (279, 220, 485, 488), (282, 149, 483, 489), (45, 38, 475, 476), (148, 164, 484, 482), (662, 660, 473, 476), (484, 663, 661, 482), (485, 486, 477), (480, 488, 477), (477, 488, 485), (664, 487, 489), (663, 475, 479, 661), (481, 474, 660, 662), (486, 664, 477), (478, 664, 661), (663, 662, 476, 475), (484, 481, 662, 663), (486, 487, 664), (664, 483, 661), (413, 414, 490, 257), (297, 266, 494, 499), (278, 280, 498, 497), (56, 491, 738, 48), (261, 492, 491, 56), (57, 493, 492, 261), (301, 300, 500, 501), (745, 746, 493, 57), (273, 278, 497, 495), (275, 273, 495, 496), (280, 48, 738, 498), (300, 297, 499, 500), (266, 342, 503, 494), (302, 301, 501, 502), (342, 275, 496, 503), (79, 44, 78), (53, 260, 514, 506), (742, 53, 506, 747), (410, 161, 513, 515), (154, 157, 512, 511), (82, 90, 510, 508), (90, 78, 507, 510), (52, 83, 509, 505), (83, 82, 508, 509), (260, 52, 505, 514), (512, 515, 526, 523), (506, 514, 525, 517), (747, 506, 517, 748), (515, 513, 524, 526), (511, 512, 523, 522), (553, 552, 518, 185), (518, 521, 182, 184), (505, 509, 520, 516), (509, 508, 519, 520), (514, 505, 516, 525), (523, 526, 536, 533), (517, 525, 535, 528), (748, 517, 528, 749), (526, 524, 534, 536), (522, 523, 533, 532), (719, 510, 507, 539), (539, 507, 551, 531), (516, 520, 530, 527), (520, 519, 529, 530), (525, 516, 527, 535), (533, 536, 547, 544), (528, 535, 546, 538), (749, 528, 538, 750), (536, 534, 545, 547), (532, 533, 544, 543), (554, 717, 552, 553), (718, 719, 539, 542), (527, 530, 541, 537), (530, 529, 540, 541), (535, 527, 537, 546), (550, 549, 548, 828), (28, 622, 830, 616), (829, 548, 830), (154, 511, 28, 152), (717, 718, 542, 552), (542, 539, 531, 521), (552, 542, 521, 518), (507, 78, 44, 551), (521, 531, 821, 182), (531, 551, 186, 821), (551, 44, 187, 186), (739, 745, 57, 31), (144, 138, 54, 143), (125, 124, 128), (124, 123, 127, 128), (128, 127, 138, 144), (48, 280, 58), (143, 58, 280), (123, 680, 69, 127), (740, 68, 557, 751), (59, 49, 408, 556), (55, 59, 556, 555), (259, 72, 558, 561), (72, 51, 8, 558), (68, 92, 559, 557), (560, 555, 564, 569), (559, 560, 569, 568), (751, 557, 566, 752), (556, 408, 563, 565), (558, 8, 562, 567), (561, 558, 567, 570), (555, 556, 565, 564), (557, 559, 568, 566), (569, 564, 573, 578), (568, 569, 578, 577), (752, 566, 575, 753), (565, 563, 572, 574), (567, 562, 571, 576), (570, 567, 576, 579), (564, 565, 574, 573), (566, 568, 577, 575), (264, 132, 575, 577), (162, 411, 576, 571), (135, 574, 572, 89), (743, 162, 571, 753), (578, 133, 264, 577), (411, 163, 579, 576), (578, 573, 134, 133), (135, 134, 573, 574), (49, 50, 580, 408), (408, 580, 581, 563), (77, 581, 62), (581, 580, 62), (62, 580, 61), (61, 580, 50), (563, 581, 77, 572), (572, 77, 89), (77, 76, 89), (582, 199, 177), (582, 178, 200), (163, 195, 579), (579, 195, 587), (561, 570, 584, 583), (259, 561, 583, 176), (29, 586, 587, 195), (18, 585, 586, 29), (177, 176, 583, 582), (586, 585, 588, 589), (178, 582, 590), (590, 584, 587), (586, 589, 590, 587), (582, 583, 590), (584, 590, 583), (11, 447, 627, 625), (192, 191, 602, 603), (191, 190, 601, 602), (591, 194, 605, 606), (785, 591, 606, 786), (593, 592, 607, 608), (188, 193, 604, 599), (711, 540, 717, 554), (187, 192, 603, 598), (190, 593, 608, 601), (185, 518, 184, 594), (186, 187, 598, 597), (17, 588, 624, 613), (730, 616, 830), (548, 730, 830), (16, 17, 613, 612), (15, 16, 612, 611), (19, 14, 610, 615), (585, 18, 614, 623), (218, 429, 620, 619), (14, 152, 617, 610), (13, 15, 611, 609), (152, 28, 616, 617), (208, 13, 609, 618), (18, 19, 615, 614), (429, 208, 618, 620), (588, 585, 623, 624), (446, 34, 631, 632), (193, 4, 638, 641), (4, 81, 640, 638), (81, 33, 639, 640), (33, 631, 34, 639), (646, 668, 106, 116), (644, 647, 813, 810), (636, 647, 644, 633), (685, 686, 647, 636), (633, 644, 643, 634), (637, 648, 642, 635), (826, 628, 630, 825), (639, 34, 649, 657), (641, 638, 656, 659), (638, 640, 658, 656), (640, 639, 657, 658), (637, 635, 653, 655), (636, 633, 651, 654), (685, 636, 654, 691), (633, 634, 652, 651), (34, 446, 650, 649), (479, 478, 661), (483, 482, 661), (489, 483, 664), (664, 478, 477), (163, 156, 183), (156, 153, 183), (675, 824, 674, 667), (683, 822, 824, 675), (42, 102, 669, 670), (115, 671, 798), (108, 673, 672, 115), (108, 137, 673), (800, 799, 645), (919, 916, 798, 671), (683, 444, 101, 666), (70, 678, 680, 123), (63, 60, 678, 677), (98, 676, 771, 97), (193, 641, 604), (641, 659, 681, 604), (656, 681, 659), (658, 657, 689, 724), (656, 658, 724, 681), (655, 653, 682, 722), (649, 650, 720, 689), (649, 689, 657), (446, 637, 655, 650), (632, 631, 809, 808), (104, 103, 800, 645), (629, 805, 825, 630), (444, 683, 675, 102), (427, 428, 340), (337, 427, 372), (360, 335, 337), (102, 675, 667, 669), (668, 670, 120, 106), (625, 684, 827, 11), (635, 685, 691, 653), (647, 686, 812, 813), (635, 642, 686, 685), (655, 722, 720, 650), (654, 651, 692, 694), (691, 654, 694, 695), (651, 652, 693, 692), (653, 691, 695, 682), (353, 417, 352, 354), (822, 683, 666, 823), (269, 271, 456, 454), (150, 173, 254), (213, 304, 438, 432), (345, 346, 696, 697), (346, 344, 698, 696), (304, 310, 435, 438), (341, 697, 696, 216), (333, 216, 696, 698), (324, 431, 707, 701), (704, 343, 334), (211, 699, 433), (705, 704, 708), (703, 706, 705), (707, 706, 702), (433, 699, 708, 434), (211, 329, 699), (701, 707, 700), (700, 707, 702), (706, 417, 705), (708, 703, 705), (706, 703, 702), (705, 353, 704), (699, 703, 708), (704, 334, 434, 708), (544, 547, 716, 713), (538, 546, 715, 710), (750, 538, 710, 754), (547, 545, 714, 716), (537, 541, 712, 709), (541, 540, 711, 712), (546, 537, 709, 715), (519, 508, 510, 719), (540, 529, 718, 717), (529, 519, 719, 718), (769, 189, 600, 770), (618, 609, 721, 731), (615, 610, 723, 729), (614, 615, 729, 728), (613, 624, 736, 727), (623, 614, 728, 735), (612, 613, 727, 726), (532, 543, 550, 621), (620, 618, 731, 733), (622, 621, 829, 830), (610, 617, 730, 723), (611, 612, 726, 725), (624, 623, 735, 736), (619, 620, 733, 732), (617, 616, 730), (609, 611, 725, 721), (522, 532, 621, 622), (511, 522, 622, 28), (621, 550, 828, 829), (543, 737, 549, 550), (543, 544, 713, 737), (218, 732, 265), (619, 732, 218), (545, 750, 754, 714), (132, 743, 753, 575), (562, 752, 753, 571), (8, 751, 752, 562), (51, 740, 751, 8), (67, 257, 745, 739), (534, 749, 750, 545), (524, 748, 749, 534), (513, 747, 748, 524), (161, 742, 747, 513), (257, 490, 746, 745), (84, 96, 744, 741), (96, 53, 742, 744), (132, 84, 741, 743), (67, 739, 740, 51), (491, 492, 757, 756), (493, 746, 758, 755), (500, 755, 758, 501), (499, 757, 755, 500), (746, 490, 504, 758), (492, 493, 755, 757), (494, 757, 499), (757, 494, 756), (494, 503, 756), (503, 496, 756), (491, 756, 738), (756, 496, 738), (496, 495, 738), (495, 497, 738), (498, 738, 497), (764, 762, 416, 760), (759, 490, 414), (504, 490, 759, 763), (415, 416, 762, 761), (501, 758, 504, 502), (303, 302, 760), (504, 763, 764, 502), (763, 761, 762, 764), (763, 759, 415, 761), (502, 764, 760, 302), (416, 303, 760), (415, 759, 414), (189, 188, 599, 600), (12, 43, 188, 189), (194, 769, 770, 605), (3, 768, 769, 194), (676, 688, 767, 771), (66, 97, 774, 772), (97, 771, 775, 774), (771, 767, 766, 775), (672, 671, 115), (784, 65, 64, 788), (787, 789, 780, 777), (788, 787, 777, 778), (777, 780, 781, 779), (894, 781, 892, 897), (782, 66, 883, 893), (772, 895, 896, 883), (99, 66, 782, 119), (64, 63, 787, 788), (63, 677, 789, 787), (73, 784, 788, 778), (592, 785, 786, 607), (1, 783, 785, 592), (2, 783, 784, 73), (782, 792, 119), (773, 100, 790), (804, 805, 629, 793), (782, 893, 792), (110, 109, 111), (110, 111, 112, 113), (773, 790, 791, 139), (790, 780, 789, 791), (121, 45, 443), (791, 113, 139), (791, 789, 71), (110, 113, 791), (113, 140, 139), (110, 791, 71), (789, 677, 71), (790, 100, 119), (892, 780, 792), (892, 792, 893), (780, 790, 792), (793, 794, 803, 804), (39, 920, 919, 671), (918, 921, 40, 41), (107, 795, 41), (646, 116, 104, 645), (39, 40, 921, 920), (800, 115, 798), (115, 800, 103), (41, 795, 917, 918), (646, 797, 796, 668), (42, 796, 107), (916, 799, 800, 798), (107, 796, 797, 795), (778, 777, 801, 802), (73, 778, 802, 80), (779, 801, 777), (117, 765, 819), (768, 3, 80, 819), (766, 804, 803, 765), (648, 637, 446, 632), (643, 644, 810, 811), (686, 642, 814, 812), (33, 81, 806, 807), (631, 33, 807, 809), (642, 648, 815, 814), (648, 632, 808, 815), (43, 817, 4), (12, 74, 818, 816), (43, 12, 816, 817), (4, 817, 806, 81), (74, 803, 794, 818), (818, 806, 816), (817, 816, 806), (74, 12, 768, 819), (74, 819, 765, 803), (827, 684, 628, 826), (820, 776, 118), (819, 820, 117), (772, 774, 118, 898, 895), (792, 790, 119), (801, 779, 776), (802, 820, 819, 80), (820, 118, 117), (820, 802, 801, 776), (184, 182, 595, 594), (182, 821, 596, 595), (597, 596, 821, 186), (447, 11, 824, 822), (688, 825, 805, 767), (674, 824, 11, 827), (826, 825, 688, 687), (805, 804, 766, 767), (687, 674, 827, 826), (27, 447, 822, 823), (829, 828, 548), (682, 695, 832), (720, 722, 834, 833), (695, 694, 832), (689, 720, 833), (692, 832, 694), (682, 834, 722), (692, 693, 831), (689, 833, 724), (724, 833, 681), (692, 831, 832), (682, 832, 834), (832, 831, 835, 836), (836, 837, 899), (711, 554, 837), (836, 835, 838, 839), (594, 837, 185), (185, 837, 553), (837, 554, 553), (837, 836, 839, 840), (840, 712, 837), (839, 838, 841, 842), (712, 840, 709), (712, 711, 837), (840, 839, 842, 843), (754, 710, 843), (843, 710, 715), (840, 843, 715), (715, 709, 840), (842, 841, 844, 849), (843, 842, 849, 845), (548, 737, 845), (713, 716, 845), (737, 548, 549), (737, 713, 845), (394, 400, 403), (716, 714, 843), (714, 754, 843), (716, 843, 845), (403, 402, 846), (401, 403, 846), (846, 402, 847, 848), (403, 400, 402), (848, 847, 849, 844), (845, 849, 847, 850), (850, 847, 402, 851), (731, 721, 852, 860), (726, 727, 856, 855), (721, 725, 854, 852), (733, 731, 860, 862), (732, 733, 862, 861), (730, 548, 845, 859), (727, 736, 864, 856), (725, 726, 855, 854), (728, 729, 858, 857), (735, 728, 857, 863), (723, 730, 859, 853), (736, 735, 863, 864), (729, 723, 853, 858), (859, 845, 850), (863, 857, 850), (851, 861, 862), (853, 859, 850), (851, 862, 860), (851, 860, 852), (402, 399, 851), (851, 852, 854), (858, 850, 857), (851, 854, 855), (850, 851, 855), (850, 855, 856), (863, 850, 864), (864, 850, 856), (858, 853, 850), (399, 861, 851), (402, 400, 405), (399, 402, 405), (861, 404, 732), (399, 406, 861), (406, 404, 861), (404, 265, 732), (813, 812, 888, 889), (630, 628, 878, 880), (811, 810, 886, 887), (684, 625, 875, 881), (628, 684, 881, 878), (867, 866, 869, 870), (145, 280, 867, 865), (278, 145, 865, 866), (870, 869, 872, 873), (865, 867, 870, 868), (866, 865, 868, 869), (873, 872, 874), (868, 870, 873, 871), (869, 868, 871, 872), (871, 873, 874), (872, 871, 874), (809, 807, 885), (794, 793, 882), (806, 818, 794, 807), (889, 888, 881, 875), (877, 876, 887, 886), (889, 875, 877, 886), (878, 881, 888, 890), (878, 890, 891, 880), (880, 891, 884, 879), (882, 879, 884, 885), (794, 882, 885, 807), (625, 627, 877, 875), (808, 809, 885, 884), (810, 813, 889, 886), (627, 626, 876, 877), (815, 808, 884, 891), (793, 629, 879, 882), (883, 896, 897, 892, 893), (814, 815, 891, 890), (812, 814, 890, 888), (629, 630, 880, 879), (772, 883, 66), (781, 780, 892), (896, 895, 894, 897), (118, 776, 898), (894, 895, 898), (603, 602, 907, 908), (600, 599, 904, 905), (605, 770, 914, 910), (597, 598, 903, 902), (599, 604, 909, 904), (594, 595, 900, 837), (608, 607, 912, 913), (595, 596, 901, 900), (786, 606, 911, 915), (607, 786, 915, 912), (770, 600, 905, 914), (596, 597, 902, 901), (606, 605, 910, 911), (601, 608, 913, 906), (604, 681, 834, 909), (602, 601, 906, 907), (598, 603, 908, 903), (899, 834, 832), (832, 836, 899), (899, 909, 834), (837, 900, 899), (899, 901, 902), (909, 899, 904), (899, 903, 908), (899, 902, 903), (904, 899, 905), (899, 908, 907), (899, 913, 912), (899, 907, 906), (905, 899, 914), (914, 899, 910), (910, 899, 911), (899, 906, 913), (911, 899, 915), (915, 899, 912), (899, 900, 901), (916, 917, 799), (918, 919, 920, 921), (918, 917, 916, 919), (795, 797, 799, 917)])
me_chassis.polygons.foreach_set('use_smooth', [1, 1, 1, 1, 1, 1, 1, 1, 1, 1, 1, 1, 1, 1, 1, 1, 1, 1, 1, 1, 1, 1, 1, 1, 1, 1, 1, 1, 1, 1, 1, 1, 1, 1, 1, 1, 1, 1, 1, 1, 1, 1, 1, 1, 1, 1, 1, 1, 1, 1, 1, 1, 1, 1, 1, 1, 1, 1, 1, 1, 1, 1, 1, 1, 1, 1, 1, 1, 1, 1, 1, 1, 1, 1, 1, 1, 1, 1, 1, 1, 1, 1, 1, 1, 1, 1, 1, 1, 1, 1, 1, 1, 1, 1, 1, 1, 1, 1, 1, 1, 1, 1, 1, 1, 1, 1, 1, 1, 1, 1, 1, 1, 1, 1, 1, 1, 1, 1, 1, 1, 1, 1, 1, 1, 1, 1, 1, 1, 1, 1, 1, 1, 1, 1, 1, 1, 1, 1, 1, 1, 1, 1, 1, 1, 1, 1, 1, 1, 1, 1, 1, 1, 1, 1, 1, 1, 1, 1, 1, 1, 1, 1, 1, 1, 1, 1, 1, 1, 1, 1, 1, 1, 1, 1, 1, 1, 1, 1, 1, 1, 1, 1, 1, 1, 1, 1, 1, 1, 1, 1, 1, 1, 1, 1, 1, 1, 1, 1, 1, 1, 1, 1, 1, 1, 1, 1, 1, 1, 1, 1, 1, 1, 1, 1, 1, 1, 1, 1, 1, 1, 1, 1, 1, 1, 1, 1, 1, 1, 1, 1, 1, 1, 1, 1, 1, 1, 1, 1, 1, 1, 1, 1, 1, 1, 1, 1, 1, 1, 1, 1, 1, 1, 1, 1, 1, 1, 1, 1, 1, 1, 1, 1, 1, 1, 1, 1, 1, 1, 1, 1, 1, 1, 1, 1, 1, 1, 1, 1, 1, 1, 1, 1, 1, 1, 1, 1, 1, 1, 1, 1, 1, 1, 1, 1, 1, 1, 1, 1, 1, 1, 1, 1, 1, 1, 1, 1, 1, 1, 1, 1, 1, 1, 1, 1, 1, 1, 1, 1, 1, 1, 1, 1, 1, 1, 1, 1, 1, 1, 1, 1, 1, 1, 1, 1, 1, 1, 1, 1, 1, 1, 1, 1, 1, 1, 1, 1, 1, 1, 1, 1, 1, 1, 1, 1, 1, 1, 1, 1, 1, 1, 1, 1, 1, 1, 1, 1, 1, 1, 1, 1, 1, 1, 1, 1, 1, 1, 1, 1, 1, 1, 1, 1, 1, 1, 1, 1, 1, 1, 1, 1, 1, 1, 1, 1, 1, 1, 1, 1, 1, 1, 1, 1, 1, 1, 1, 1, 1, 1, 1, 1, 1, 1, 1, 1, 1, 1, 1, 1, 1, 1, 1, 1, 1, 1, 1, 1, 1, 1, 1, 1, 1, 1, 1, 1, 1, 1, 1, 1, 1, 1, 1, 1, 1, 1, 1, 1, 1, 1, 1, 1, 1, 1, 1, 1, 1, 1, 1, 1, 1, 1, 1, 1, 1, 1, 1, 1, 1, 1, 1, 1, 1, 1, 1, 1, 1, 1, 1, 1, 1, 1, 1, 1, 1, 1, 1, 1, 1, 1, 1, 1, 1, 1, 1, 1, 1, 1, 1, 1, 1, 1, 1, 1, 1, 1, 1, 1, 1, 0, 1, 1, 1, 1, 1, 1, 1, 1, 1, 1, 1, 1, 1, 1, 1, 1, 1, 1, 1, 1, 1, 1, 1, 1, 1, 1, 1, 1, 1, 1, 1, 1, 1, 1, 1, 1, 1, 1, 1, 1, 1, 1, 1, 1, 1, 1, 1, 1, 1, 1, 1, 1, 1, 1, 1, 1, 1, 1, 1, 1, 1, 1, 1, 1, 1, 1, 1, 1, 1, 1, 1, 1, 1, 1, 1, 1, 1, 1, 1, 1, 1, 1, 1, 0, 0, 1, 1, 1, 1, 1, 1, 1, 1, 1, 1, 1, 1, 1, 1, 1, 1, 1, 1, 1, 1, 1, 1, 1, 1, 1, 1, 1, 1, 1, 1, 1, 1, 1, 1, 1, 1, 1, 1, 1, 1, 1, 1, 1, 1, 1, 1, 1, 1, 1, 1, 1, 1, 1, 1, 1, 1, 1, 1, 1, 1, 1, 1, 1, 1, 1, 1, 1, 1, 1, 1, 1, 1, 1, 1, 1, 1, 1, 1, 1, 1, 1, 1, 1, 1, 1, 1, 1, 1, 1, 1, 1, 1, 1, 1, 1, 1, 1, 1, 1, 1, 1, 1, 1, 1, 1, 1, 1, 1, 1, 1, 1, 1, 1, 1, 1, 1, 1, 1, 1, 1, 1, 1, 1, 1, 1, 1, 1, 1, 1, 1, 1, 1, 1, 1, 1, 1, 1, 1, 1, 1, 1, 1, 1, 1, 1, 1, 1, 1, 1, 1, 1, 1, 1, 1, 1, 1, 1, 1, 1, 1, 1, 1, 1, 1, 1, 1, 1, 1, 1, 1, 1, 1, 1, 1, 1, 1, 1, 1, 1, 1, 1, 1, 1, 1, 1, 1, 1, 1, 1, 1, 1, 1, 1, 1, 1, 1, 1, 1, 1, 1, 1, 1, 1, 1, 1, 1, 1, 1, 1, 1, 1, 1, 1, 1, 1, 1, 1, 1, 1, 1, 1, 1, 1, 1, 1, 1, 1, 1, 1, 1, 1, 1, 1, 1, 1, 1, 1, 1, 1, 1, 1, 1, 1, 1, 1, 1, 1, 1, 1, 1, 1, 1, 1, 1, 1, 1, 1, 1, 1, 1, 1, 1, 1, 1, 1, 1, 1, 1, 1, 1, 1, 1, 1, 1, 1, 0, 1, 1, 1, 1, 1, 1, 1, 1, 1, 1, 1, 1, 1, 0, 1, 0, 0, 0, 1, 0, 1, 0, 0, 1, 0, 0, 0, 0, 1, 1, 0, 0, 0, 0, 1, 0, 0, 0, 1, 1, 1, 1, 1, 1, 1, 1, 1, 1, 1, 1, 0, 1, 1, 1, 1, 1, 1, 1, 0, 0, 0, 0, 0, 0, 0, 0, 0, 0, 0, 0, 0, 0, 0, 0, 0, 0, 0, 0, 0, 0, 1, 1, 1, 1, 1, 1, 1, 1, 1, 1, 1, 1, 1, 1, 1, 1, 1, 1, 1, 0, 0, 0, 0, 1, 1, 1, 1, 1, 1, 1, 1, 1, 1, 1, 1, 1, 1, 1, 1, 1, 1, 1, 1, 1, 1, 1, 1, 1, 1, 1, 1, 1, 1, 1, 1, 1, 1, 1, 1, 1, 1, 0, 0, 0, 0, 0, 0, 0, 0, 0, 0, 0, 0, 0, 0, 0, 0, 0, 1, 1, 1, 1])
me_chassis.polygons.foreach_set('material_index', [0, 0, 0, 0, 0, 0, 0, 0, 0, 0, 0, 0, 0, 0, 0, 0, 0, 0, 0, 0, 0, 0, 0, 0, 0, 0, 0, 0, 0, 0, 0, 0, 0, 0, 0, 0, 0, 0, 0, 0, 0, 0, 0, 0, 0, 0, 0, 0, 0, 0, 0, 0, 0, 0, 0, 0, 0, 0, 0, 0, 0, 0, 0, 0, 0, 0, 0, 0, 0, 0, 0, 0, 0, 0, 0, 0, 0, 0, 0, 0, 0, 0, 0, 0, 0, 0, 0, 0, 0, 0, 0, 0, 0, 0, 0, 0, 0, 0, 0, 0, 0, 0, 0, 0, 0, 0, 0, 0, 0, 0, 0, 0, 0, 0, 0, 0, 0, 0, 0, 0, 0, 0, 0, 0, 0, 0, 0, 0, 0, 0, 0, 0, 0, 0, 0, 0, 0, 0, 0, 0, 0, 0, 0, 0, 0, 0, 0, 0, 0, 0, 0, 0, 0, 0, 0, 0, 0, 0, 0, 0, 0, 0, 0, 0, 0, 0, 0, 0, 0, 0, 0, 0, 0, 0, 0, 0, 0, 0, 0, 0, 0, 0, 0, 0, 0, 0, 0, 0, 0, 0, 0, 0, 0, 0, 0, 0, 0, 0, 0, 1, 0, 0, 0, 0, 0, 0, 0, 0, 0, 0, 0, 0, 0, 0, 0, 0, 0, 0, 0, 0, 0, 0, 0, 0, 0, 0, 0, 0, 0, 0, 0, 0, 0, 0, 0, 0, 0, 0, 0, 0, 0, 0, 0, 0, 0, 0, 0, 0, 0, 0, 0, 0, 0, 0, 0, 0, 0, 0, 0, 0, 0, 0, 0, 0, 0, 0, 0, 0, 0, 0, 0, 0, 0, 0, 0, 0, 0, 0, 0, 0, 0, 0, 0, 0, 0, 0, 0, 0, 0, 0, 0, 0, 0, 0, 0, 0, 0, 0, 0, 0, 0, 0, 0, 0, 0, 0, 0, 0, 0, 0, 0, 0, 0, 0, 0, 0, 0, 0, 0, 0, 0, 0, 0, 0, 0, 0, 0, 0, 0, 0, 0, 0, 0, 0, 0, 0, 0, 2, 2, 2, 2, 2, 2, 2, 2, 2, 2, 2, 2, 2, 2, 2, 2, 2, 2, 2, 2, 0, 0, 0, 0, 0, 0, 0, 0, 0, 0, 0, 0, 0, 0, 0, 0, 0, 0, 2, 2, 0, 0, 0, 0, 0, 0, 0, 0, 0, 0, 0, 0, 0, 0, 0, 0, 0, 0, 0, 1, 0, 0, 0, 0, 0, 0, 0, 1, 1, 1, 1, 1, 1, 1, 1, 1, 1, 1, 1, 0, 0, 1, 1, 0, 0, 0, 0, 0, 0, 0, 0, 0, 0, 0, 0, 0, 0, 0, 0, 1, 1, 1, 1, 1, 1, 1, 1, 1, 1, 1, 1, 1, 1, 0, 0, 0, 0, 0, 0, 0, 0, 0, 0, 0, 0, 0, 0, 0, 0, 0, 0, 0, 0, 0, 0, 0, 0, 0, 2, 2, 2, 2, 2, 2, 2, 2, 2, 2, 2, 2, 2, 2, 2, 2, 2, 2, 2, 2, 2, 2, 2, 2, 2, 2, 2, 2, 2, 2, 2, 2, 0, 0, 2, 2, 2, 0, 2, 2, 0, 0, 0, 0, 0, 0, 0, 0, 0, 0, 0, 0, 0, 0, 0, 0, 0, 0, 0, 0, 0, 0, 0, 0, 0, 0, 0, 0, 0, 0, 0, 0, 0, 0, 0, 0, 0, 0, 0, 0, 0, 0, 0, 0, 0, 0, 0, 0, 0, 0, 0, 0, 0, 0, 0, 0, 0, 0, 0, 0, 0, 0, 0, 0, 0, 0, 0, 0, 0, 0, 2, 0, 0, 2, 0, 0, 0, 0, 0, 0, 0, 0, 0, 0, 0, 0, 0, 0, 0, 0, 0, 0, 0, 0, 0, 0, 0, 0, 0, 0, 0, 0, 0, 0, 0, 0, 0, 0, 0, 0, 0, 1, 1, 1, 1, 0, 0, 0, 0, 0, 0, 0, 0, 0, 0, 0, 0, 0, 0, 0, 0, 0, 0, 0, 0, 0, 0, 0, 0, 0, 0, 0, 0, 0, 0, 0, 0, 0, 0, 0, 0, 0, 0, 0, 0, 0, 0, 0, 0, 0, 0, 0, 0, 0, 0, 0, 0, 0, 0, 1, 1, 1, 0, 0, 1, 1, 0, 1, 1, 0, 1, 0, 2, 2, 2, 2, 2, 2, 2, 2, 2, 2, 0, 0, 0, 0, 0, 0, 0, 2, 0, 2, 0, 0, 0, 0, 0, 0, 2, 2, 2, 2, 2, 0, 0, 2, 0, 0, 0, 0, 0, 2, 2, 2, 0, 0, 0, 0, 0, 0, 0, 0, 1, 1, 0, 0, 1, 1, 1, 1, 0, 1, 1, 1, 1, 0, 0, 0, 0, 1, 0, 1, 1, 0, 0, 0, 0, 0, 0, 0, 0, 0, 0, 0, 0, 0, 0, 0, 0, 0, 0, 1, 0, 1, 0, 0, 0, 0, 0, 0, 1, 0, 0, 1, 0, 0, 0, 0, 0, 0, 0, 0, 0, 0, 0, 0, 1, 1, 1, 0, 0, 0, 0, 0, 0, 0, 0, 0, 0, 0, 0, 0, 0, 0, 0, 0, 0, 0, 0, 0, 0, 0, 0, 0, 0, 0, 0, 0, 0, 0, 0, 0, 0, 0, 0, 0, 0, 0, 1, 0, 0, 0, 0, 0, 0, 0, 0, 0, 0, 0, 0, 0, 0, 0, 0, 0, 0, 0, 0, 0, 0, 0, 0, 0, 0, 0, 0, 0, 0, 0, 0, 0, 0, 0, 0, 0, 0, 0, 0, 0, 0, 0, 0, 0, 0, 0, 0, 0, 2, 0, 0, 0, 2, 2, 2, 2, 2, 0, 0, 0, 0, 0, 0, 0, 0, 0, 0, 0, 0, 0, 0, 0, 0, 0, 0, 0, 0, 0, 0, 0, 0, 0, 0, 0, 0, 0, 0, 0, 0, 0, 0, 0, 0, 0, 0, 0, 0, 0, 0, 0, 0, 0, 0, 0, 0, 0, 0, 0, 0, 0, 0, 0, 0, 0, 0, 0, 0, 0, 0, 0, 0, 0, 0, 0, 0, 0, 0, 1, 0, 0, 0, 0, 0, 0, 0, 0, 0, 0, 0, 0, 0, 0, 0, 0, 0, 0, 0, 0, 0, 0, 0, 0, 0, 0, 0, 0, 0, 0, 0, 0, 0, 0, 0, 0, 0, 0, 0, 0, 0, 0, 0, 0, 0, 0, 0, 0])
_k = {(5, 6): 1.0, (6, 7): 1.0, (2, 3): 1.0, (1, 783): 1.0, (0, 1): 1.0, (13, 15): 1.0, (16, 17): 1.0, (218, 429): 1.0, (17, 588): 1.0, (15, 16): 1.0, (18, 19): 1.0, (14, 152): 1.0, (14, 19): 1.0, (33, 81): 1.0, (4, 43): 1.0, (3, 768): 1.0, (5, 44): 1.0, (47, 146): 1.0, (0, 7): 1.0, (4, 81): 1.0, (505, 514): 1.0, (12, 74): 1.0, (631, 632): 1.0, (41, 107): 1.0, (9, 45): 1.0, (38, 45): 1.0, (136, 137): 1.0, (38, 137): 1.0, (46, 136): 1.0, (47, 145): 1.0, (46, 146): 1.0, (20, 147): 1.0, (148, 164): 1.0, (148, 149): 1.0, (616, 830): 1.0, (508, 509): 1.0, (147, 164): 1.0, (186, 551): 1.0, (186, 187): 1.0, (182, 184): 1.0, (190, 593): 1.0, (187, 192): 1.0, (194, 769): 1.0, (13, 208): 1.0, (213, 304): 1.0, (273, 278): 1.0, (240, 241): 1.0, (241, 245): 1.0, (245, 247): 1.0, (244, 247): 1.0, (266, 297): 1.0, (267, 269): 1.0, (267, 270): 1.0, (244, 270): 1.0, (269, 271): 1.0, (220, 274): 1.0, (273, 275): 1.0, (274, 276): 1.0, (145, 278): 1.0, (220, 279): 1.0, (146, 279): 1.0, (145, 280): 1.0, (278, 280): 1.0, (276, 282): 1.0, (149, 282): 1.0, (299, 312): 1.0, (300, 301): 1.0, (211, 310): 1.0, (297, 300): 1.0, (271, 299): 1.0, (301, 302): 1.0, (304, 310): 1.0, (244, 452): 1.0, (271, 456): 1.0, (312, 314): 1.0, (298, 314): 1.0, (323, 324): 1.0, (324, 325): 1.0, (326, 327): 1.0, (325, 327): 1.0, (323, 328): 1.0, (328, 329): 1.0, (211, 329): 1.0, (326, 335): 1.0, (335, 337): 1.0, (337, 427): 1.0, (266, 342): 1.0, (275, 342): 1.0, (345, 346): 1.0, (344, 346): 1.0, (343, 345): 1.0, (350, 351): 1.0, (349, 351): 1.0, (348, 350): 1.0, (348, 354): 1.0, (343, 353): 1.0, (352, 354): 1.0, (357, 358): 1.0, (356, 358): 1.0, (357, 367): 1.0, (367, 369): 1.0, (368, 369): 1.0, (392, 397): 1.0, (394, 395): 1.0, (393, 395): 1.0, (392, 394): 1.0, (391, 397): 1.0, (391, 398): 1.0, (396, 398): 1.0, (338, 396): 1.0, (415, 416): 1.0, (353, 417): 1.0, (417, 431): 1.0, (324, 418): 1.0, (420, 421): 1.0, (419, 421): 1.0, (420, 422): 1.0, (422, 424): 1.0, (423, 424): 1.0, (367, 422): 1.0, (357, 420): 1.0, (340, 427): 1.0, (208, 429): 1.0, (324, 431): 1.0, (700, 702): 1.0, (352, 418): 1.0, (324, 701): 1.0, (701, 707): 1.0, (706, 707): 1.0, (705, 706): 1.0, (702, 703): 1.0, (704, 705): 1.0, (700, 701): 1.0, (699, 703): 1.0, (448, 449): 1.0, (27, 447): 1.0, (11, 447): 1.0, (448, 450): 1.0, (450, 451): 1.0, (451, 452): 1.0, (453, 454): 1.0, (453, 455): 1.0, (452, 455): 1.0, (454, 456): 1.0, (457, 458): 1.0, (456, 458): 1.0, (457, 471): 1.0, (471, 472): 1.0, (473, 476): 1.0, (475, 476): 1.0, (478, 479): 1.0, (475, 479): 1.0, (477, 478): 1.0, (477, 480): 1.0, (474, 481): 1.0, (482, 484): 1.0, (482, 483): 1.0, (481, 484): 1.0, (485, 486): 1.0, (486, 487): 1.0, (485, 488): 1.0, (480, 488): 1.0, (487, 489): 1.0, (483, 489): 1.0, (495, 497): 1.0, (494, 499): 1.0, (495, 496): 1.0, (497, 498): 1.0, (500, 501): 1.0, (499, 500): 1.0, (501, 502): 1.0, (494, 503): 1.0, (496, 503): 1.0, (498, 738): 1.0, (505, 509): 1.0, (507, 510): 1.0, (508, 510): 1.0, (511, 512): 1.0, (513, 515): 1.0, (513, 747): 1.0, (506, 514): 1.0, (512, 515): 1.0, (182, 821): 1.0, (828, 829): 1.0, (28, 511): 1.0, (28, 152): 1.0, (507, 551): 1.0, (44, 551): 1.0, (188, 193): 1.0, (592, 593): 1.0, (592, 785): 1.0, (194, 591): 1.0, (18, 585): 1.0, (585, 588): 1.0, (625, 627): 1.0, (626, 627): 1.0, (190, 191): 1.0, (191, 192): 1.0, (186, 821): 1.0, (609, 611): 1.0, (612, 613): 1.0, (619, 620): 1.0, (613, 624): 1.0, (611, 612): 1.0, (614, 615): 1.0, (610, 617): 1.0, (610, 615): 1.0, (609, 618): 1.0, (618, 620): 1.0, (616, 617): 1.0, (614, 623): 1.0, (623, 624): 1.0, (28, 616): 1.0, (829, 830): 1.0, (625, 684): 1.0, (628, 630): 1.0, (193, 641): 1.0, (33, 631): 1.0, (643, 644): 1.0, (647, 686): 1.0, (644, 647): 1.0, (632, 648): 1.0, (642, 648): 1.0, (115, 671): 1.0, (687, 688): 1.0, (628, 684): 1.0, (674, 824): 1.0, (688, 767): 1.0, (12, 43): 1.0, (642, 686): 1.0, (696, 697): 1.0, (696, 698): 1.0, (704, 708): 1.0, (699, 708): 1.0, (184, 594): 1.0, (506, 747): 1.0, (755, 758): 1.0, (504, 758): 1.0, (756, 757): 1.0, (755, 757): 1.0, (738, 756): 1.0, (415, 759): 1.0, (761, 763): 1.0, (490, 759): 1.0, (504, 763): 1.0, (761, 762): 1.0, (502, 764): 1.0, (302, 760): 1.0, (762, 764): 1.0, (416, 760): 1.0, (765, 766): 1.0, (766, 767): 1.0, (188, 189): 1.0, (674, 687): 1.0, (629, 630): 1.0, (12, 768): 1.0, (189, 769): 1.0, (66, 772): 1.0, (780, 781): 1.0, (66, 883): 1.0, (2, 783): 1.0, (591, 785): 1.0, (629, 793): 1.0, (793, 794): 1.0, (808, 809): 1.0, (107, 795): 1.0, (115, 798): 1.0, (74, 803): 1.0, (804, 805): 1.0, (803, 804): 1.0, (805, 825): 1.0, (807, 809): 1.0, (810, 811): 1.0, (812, 813): 1.0, (810, 813): 1.0, (808, 815): 1.0, (814, 815): 1.0, (812, 814): 1.0, (794, 818): 1.0, (816, 817): 1.0, (816, 818): 1.0, (822, 823): 1.0, (822, 824): 1.0, (825, 826): 1.0, (11, 827): 1.0, (826, 827): 1.0, (866, 867): 1.0, (866, 869): 1.0, (867, 870): 1.0, (872, 873): 1.0, (869, 872): 1.0, (870, 873): 1.0, (872, 874): 1.0, (873, 874): 1.0, (875, 877): 1.0, (876, 877): 1.0, (875, 881): 1.0, (878, 880): 1.0, (878, 881): 1.0, (879, 880): 1.0, (879, 882): 1.0, (884, 885): 1.0, (886, 887): 1.0, (888, 889): 1.0, (886, 889): 1.0, (884, 891): 1.0, (890, 891): 1.0, (888, 890): 1.0, (807, 885): 1.0, (794, 882): 1.0, (780, 892): 1.0, (894, 895): 1.0, (896, 897): 1.0, (772, 895): 1.0, (781, 894): 1.0, (892, 897): 1.0, (883, 896): 1.0, (916, 917): 1.0, (918, 919): 1.0, (795, 917): 1.0, (41, 918): 1.0, (671, 919): 1.0, (798, 916): 1.0}
me_chassis.attributes.new('crease_edge', 'FLOAT', 'EDGE').data.foreach_set('value', [_k.get((min(e.vertices), max(e.vertices)), 0.0) for e in me_chassis.edges])
me_chassis.materials.append(mat_material___eeeeee___primary)
me_chassis.materials.append(mat_other___ffff00)
me_chassis.materials.append(mat_metal___dddddd)
me_chassis.use_remesh_preserve_volume = False
me_chassis.use_remesh_preserve_attributes = False
me_chassis.use_mirror_vertex_groups = False
me_chassis.auto_texspace = False
me_chassis.update()

# ---- objects
ob_chassis_convcol_rigid = bpy.data.objects.new('chassis-convcol-rigid', me_chassis)
ob_wheel_fl = bpy.data.objects.new('wheel_fl', None)
ob_wheel_fr = bpy.data.objects.new('wheel_fr', None)
ob_wheel_rl = bpy.data.objects.new('wheel_rl', None)
ob_wheel_rr = bpy.data.objects.new('wheel_rr', None)

# ---- transforms, parenting, visibility, modifiers, constraints
ob_chassis_convcol_rigid.location = (0.0, 0.0, 0.0)
ob_chassis_convcol_rigid.lineart.crease_threshold = 0.0
_m = ob_chassis_convcol_rigid.modifiers.new('Mirror', 'MIRROR')
_m = ob_chassis_convcol_rigid.modifiers.new('Subsurf', 'SUBSURF')
_m.uv_smooth = 'PRESERVE_CORNERS'
_m.quality = 2
_m.levels = 0
_m.show_only_control_edges = False
_m = ob_chassis_convcol_rigid.modifiers.new('EdgeSplit', 'EDGE_SPLIT')
_m.split_angle = 0.6109
ob_wheel_fl.location = (0.7419, -1.106, 0.0)
ob_wheel_fl.empty_image_offset = (0.0, 0.0)
ob_wheel_fl.lineart.crease_threshold = 0.0
ob_wheel_fr.location = (-0.7419, -1.106, 0.0)
ob_wheel_fr.empty_image_offset = (0.0, 0.0)
ob_wheel_fr.lineart.crease_threshold = 0.0
ob_wheel_rl.location = (0.7419, 1.133, 0.0)
ob_wheel_rl.empty_image_offset = (0.0, 0.0)
ob_wheel_rl.lineart.crease_threshold = 0.0
ob_wheel_rr.location = (-0.7419, 1.133, 0.0)
ob_wheel_rr.empty_image_offset = (0.0, 0.0)
ob_wheel_rr.lineart.crease_threshold = 0.0

# ---- collection membership
scene.collection.objects.link(ob_chassis_convcol_rigid)
scene.collection.objects.link(ob_wheel_fl)
scene.collection.objects.link(ob_wheel_fr)
scene.collection.objects.link(ob_wheel_rl)
scene.collection.objects.link(ob_wheel_rr)

# ---- scene / render settings (as saved in the file)
scene.frame_start = 1; scene.frame_end = 250; scene.frame_set(1)
scene.render.engine = 'BLENDER_EEVEE_NEXT'
scene.render.resolution_percentage = 50
scene.render.dither_intensity = 0.0
scene.cycles.use_denoising = False
scene.cycles.samples = 10
scene.cycles.sampling_pattern = 'TABULATED_SOBOL'
scene.cycles.light_sampling_threshold = 0.0
scene.cycles.use_adaptive_sampling = False
scene.cycles.use_light_tree = False
scene.cycles.blur_glossy = 0.0
scene.cycles.pixel_filter_type = 'GAUSSIAN'
scene.cycles.sample_clamp_indirect = 0.0
scene.view_settings.view_transform = 'Standard'
bpy.context.view_layer.update()

# ---- added for rendering (the .blend has no active camera and no usable light): camera, sun
cam_auto = bpy.data.cameras.new('AutoCamera')
cam_auto.lens = 50.0
cam_auto.sensor_width = 36.0
cam_auto.clip_end = 1000.0
ob_auto_camera = bpy.data.objects.new('AutoCamera', cam_auto)
scene.collection.objects.link(ob_auto_camera)
ob_auto_camera.location = (3.82207, -4.66187, 3.3536)
ob_auto_camera.rotation_euler = (1.09748, -7.21219e-08, 0.694738)
scene.camera = ob_auto_camera
light_auto_sun = bpy.data.lights.new('AutoSun', 'SUN')
light_auto_sun.energy = 3.0
light_auto_sun.angle = 0.0523599
ob_auto_sun = bpy.data.objects.new('AutoSun', light_auto_sun)
scene.collection.objects.link(ob_auto_sun)
ob_auto_sun.rotation_euler = (0.872665, 0.174533, 0.523599)
bpy.context.view_layer.update()
